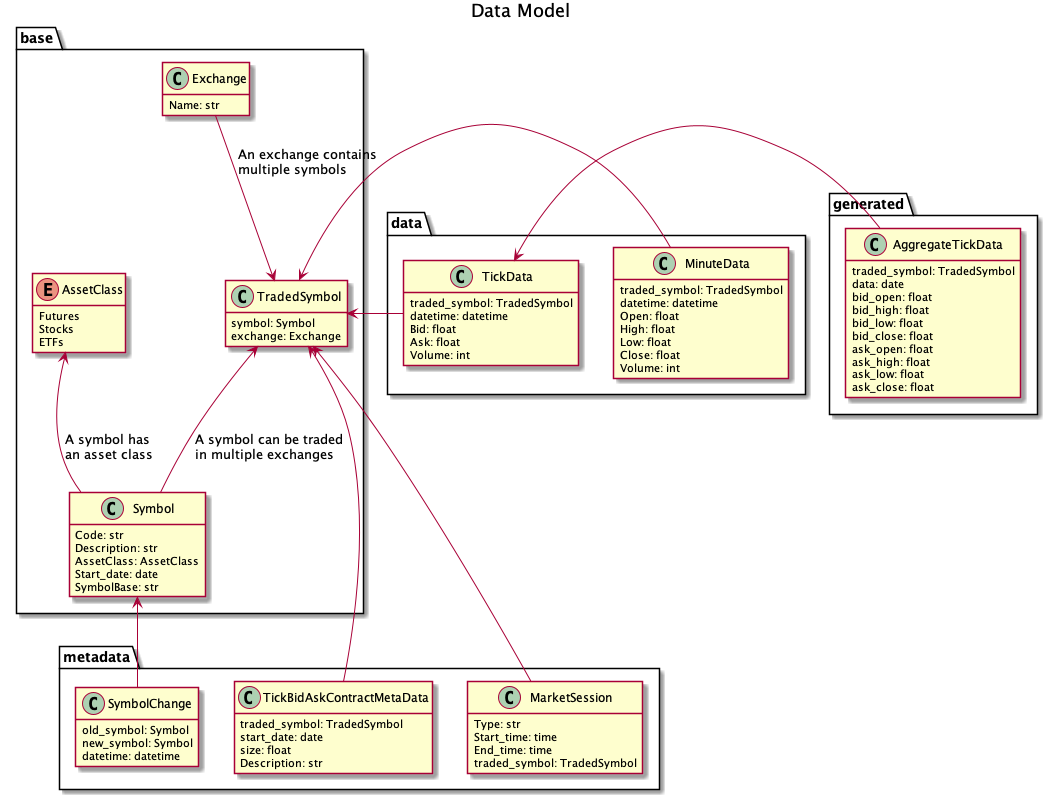

The diagram above was rendered by PlantUML. Its source (embedded in the PNG):
@startuml
title Data Model

hide enum methods
hide class methods

namespace base {
   enum AssetClass {
      Futures
      Stocks
      ETFs
   }

   class Exchange {
      Name: str
   }

   class Symbol {
      Code: str
      Description: str
      AssetClass: AssetClass
      Start_date: date
      SymbolBase: str
   }

   class TradedSymbol {
      symbol: Symbol
      exchange: Exchange
   }

   Symbol -up-> AssetClass: A symbol has\lan asset class
   Symbol -up-> TradedSymbol: A symbol can be traded\lin multiple exchanges
   Exchange -down-> TradedSymbol: An exchange contains\lmultiple symbols
}

namespace data {
   class MinuteData {
      traded_symbol: TradedSymbol
      datetime: datetime
      Open: float
      High: float
      Low: float
      Close: float
      Volume: int
   }

   class TickData {
      traded_symbol: TradedSymbol
      datetime: datetime
      Bid: float
      Ask: float
      Volume: int
   }

   MinuteData -left-> base.TradedSymbol
   TickData -left-> base.TradedSymbol

}

namespace metadata {
   class SymbolChange {
      old_symbol: Symbol
      new_symbol: Symbol
      datetime: datetime
   }

   class TickBidAskContractMetaData {
      traded_symbol: TradedSymbol
      start_date: date
      size: float
      Description: str
   }

   class MarketSession {
      Type: str
      Start_time: time
      End_time: time
      traded_symbol: TradedSymbol
   }

   SymbolChange -up-> base.Symbol
   TickBidAskContractMetaData -up-> base.TradedSymbol
   MarketSession -up-> base.TradedSymbol
}

namespace generated {
   class AggregateTickData {
      traded_symbol: TradedSymbol
      data: date
      bid_open: float
      bid_high: float
      bid_low: float
      bid_close: float
      ask_open: float
      ask_high: float
      ask_low: float
      ask_close: float
   }

   AggregateTickData -left-> data.TickData
}
@enduml